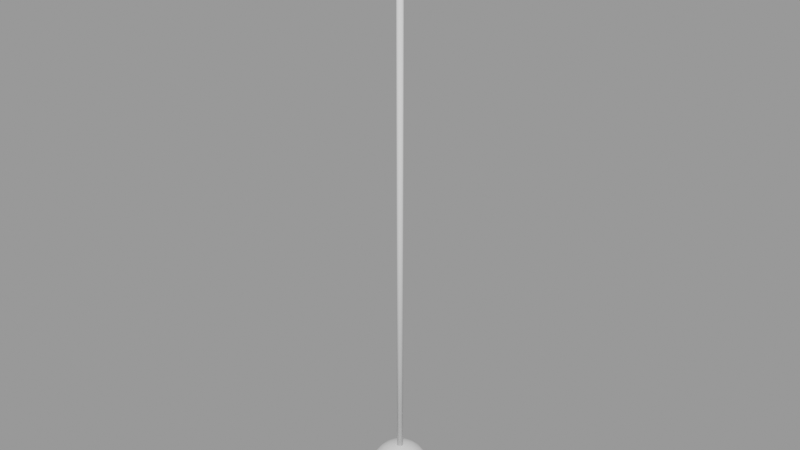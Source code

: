 # Source: Anim_Ascender_03.blend  (saved by Blender 3.1.7; exported with 4.5.12 LTS)
import bpy
from mathutils import Matrix  # noqa: F401  (used for matrix-valued properties, if any)

bpy.ops.wm.read_factory_settings(use_empty=True)
scene = bpy.context.scene
scene.name = 'main'

# ---- node groups
ng_geometry_nodes = bpy.data.node_groups.new('Geometry Nodes', 'GeometryNodeTree')
_s = ng_geometry_nodes.interface.new_socket(name='Geometry', in_out='OUTPUT', socket_type='NodeSocketGeometry')
_s = ng_geometry_nodes.interface.new_socket(name='Geometry', in_out='INPUT', socket_type='NodeSocketGeometry')
_s = ng_geometry_nodes.interface.new_socket(name='Length', in_out='INPUT', socket_type='NodeSocketFloat')
_s.default_value = 7.0
_s.min_value = -1e+04
_s.max_value = 1e+04
_s = ng_geometry_nodes.interface.new_socket(name='Speed', in_out='INPUT', socket_type='NodeSocketFloat')
_s.default_value = 2.0
_s.min_value = -1e+04
_s.max_value = 1e+04
_s = ng_geometry_nodes.interface.new_socket(name='Time Offset', in_out='INPUT', socket_type='NodeSocketFloat')
_s.default_value = 0.5
_s.min_value = -1e+04
_s.max_value = 1e+04
_s = ng_geometry_nodes.interface.new_socket(name='Render Line', in_out='INPUT', socket_type='NodeSocketBool')
_s.default_value = True
_s = ng_geometry_nodes.interface.new_socket(name='Line Material', in_out='INPUT', socket_type='NodeSocketMaterial')
_s = ng_geometry_nodes.interface.new_socket(name='Sphere Radius', in_out='INPUT', socket_type='NodeSocketFloat')
_s.subtype = 'DISTANCE'
_s.default_value = 1.0
_s.min_value = 0.0
_s = ng_geometry_nodes.interface.new_socket(name='Sphere Material', in_out='INPUT', socket_type='NodeSocketMaterial')
ng_geometry_nodes.is_modifier = True
_N = ng_geometry_nodes.nodes; _L = ng_geometry_nodes.links
n0 = _N.new('GeometryNodeStoreNamedAttribute'); n0.name = 'Store Named Attribute.001'; n0.location = (-318, -318)
n0.data_type = 'FLOAT_VECTOR'
n0.domain = 'CORNER'
n0.inputs[2].default_value = 'uv_map'
n1 = _N.new('GeometryNodeStoreNamedAttribute'); n1.name = 'Store Named Attribute'; n1.location = (-605, 235)
n1.data_type = 'FLOAT_VECTOR'
n1.domain = 'CORNER'
n1.inputs[2].default_value = 'UVMap'
n2 = _N.new('GeometryNodeMeshIcoSphere'); n2.name = 'Ico Sphere'; n2.location = (-630, 235)
n2.inputs[1].default_value = 3
n3 = _N.new('ShaderNodeMath'); n3.name = 'Math'; n3.location = (-627, 128)
n3.operation = 'MULTIPLY'
n4 = _N.new('ShaderNodeMath'); n4.name = 'Math.001'; n4.location = (-347, 124)
n4.operation = 'MODULO'
n5 = _N.new('ShaderNodeCombineXYZ'); n5.name = 'Combine XYZ'; n5.location = (-155, 193)
n6 = _N.new('GeometryNodeJoinGeometry'); n6.name = 'Join Geometry'; n6.location = (1061, 66)
n7 = _N.new('NodeGroupOutput'); n7.name = 'Group Output'; n7.location = (1268, 66)
n8 = _N.new('GeometryNodeTransform'); n8.name = 'Transform.001'; n8.location = (45, 263)
n9 = _N.new('GeometryNodeSwitch'); n9.name = 'Switch'; n9.location = (704, -38)
n10 = _N.new('GeometryNodeSetShadeSmooth'); n10.name = 'Set Shade Smooth.001'; n10.location = (-341, 254)
n11 = _N.new('GeometryNodeSetMaterial'); n11.name = 'Set Material.001'; n11.location = (265, 235)
n12 = _N.new('NodeReroute'); n12.name = 'Reroute'; n12.location = (-466, -526)
n12.width = 16
n12.socket_idname = 'NodeSocketFloat'
n13 = _N.new('GeometryNodeMeshCylinder'); n13.name = 'Cylinder'; n13.location = (-343, -318)
n13.inputs[3].default_value = 0.05
n14 = _N.new('ShaderNodeCombineXYZ'); n14.name = 'Combine XYZ.001'; n14.location = (-149, -374)
n15 = _N.new('GeometryNodeTransform'); n15.name = 'Transform'; n15.location = (45, -290)
n16 = _N.new('GeometryNodeSetMaterial'); n16.name = 'Set Material'; n16.location = (265, -318)
n17 = _N.new('GeometryNodeSetShadeSmooth'); n17.name = 'Set Shade Smooth'; n17.location = (431, -292)
n18 = _N.new('ShaderNodeMath'); n18.name = 'Math.002'; n18.location = (-344, -596)
n18.operation = 'MULTIPLY'
n19 = _N.new('NodeGroupInput'); n19.name = 'Group Input.001'; n19.location = (44, -10)
n20 = _N.new('NodeGroupInput'); n20.name = 'Group Input'; n20.location = (-1186, 231)
n21 = _N.new('GeometryNodeInputSceneTime'); n21.name = 'Scene Time'; n21.location = (-1186, -69)
n22 = _N.new('NodeReroute'); n22.name = 'Reroute.001'; n22.location = (-450, -116)
n22.width = 16
n22.socket_idname = 'NodeSocketFloat'
n23 = _N.new('ShaderNodeMath'); n23.name = 'Math.003'; n23.location = (-929, 10)
_L.new(n0.outputs[0], n15.inputs[0])
_L.new(n10.outputs[0], n8.inputs[0])
_L.new(n6.outputs[0], n7.inputs[0])
_L.new(n11.outputs[0], n6.inputs[0])
_L.new(n9.outputs[0], n6.inputs[0])
_L.new(n4.outputs[0], n5.inputs[2])
_L.new(n5.outputs[0], n8.inputs[1])
_L.new(n23.outputs[0], n3.inputs[0])
_L.new(n3.outputs[0], n4.inputs[0])
_L.new(n22.outputs[0], n4.inputs[1])
_L.new(n12.outputs[0], n13.inputs[4])
_L.new(n22.outputs[0], n12.inputs[0])
_L.new(n12.outputs[0], n18.inputs[0])
_L.new(n18.outputs[0], n14.inputs[2])
_L.new(n14.outputs[0], n15.inputs[1])
_L.new(n20.outputs[2], n3.inputs[1])
_L.new(n17.outputs[0], n9.inputs[2])
_L.new(n19.outputs[4], n9.inputs[0])
_L.new(n15.outputs[0], n16.inputs[0])
_L.new(n16.outputs[0], n17.inputs[0])
_L.new(n19.outputs[5], n16.inputs[2])
_L.new(n20.outputs[6], n2.inputs[0])
_L.new(n1.outputs[0], n10.inputs[0])
_L.new(n8.outputs[0], n11.inputs[0])
_L.new(n19.outputs[7], n11.inputs[2])
_L.new(n21.outputs[0], n23.inputs[0])
_L.new(n20.outputs[3], n23.inputs[1])
_L.new(n20.outputs[1], n22.inputs[0])
_L.new(n2.outputs[0], n1.inputs[0])
_L.new(n2.outputs[1], n1.inputs[3])
_L.new(n13.outputs[0], n0.inputs[0])
_L.new(n13.outputs[4], n0.inputs[3])
n7.is_active_output = True

# ---- meshes
me_vert_002 = bpy.data.meshes.new('Vert.002')
me_vert_002.from_pydata([(0.0, 0.0, 0.0)], [], [])
me_vert_002.use_remesh_fix_poles = True
me_vert_002.use_remesh_preserve_attributes = False
me_vert_002.update()

# ---- objects
ob_vert_001 = bpy.data.objects.new('Vert.001', me_vert_002)

# ---- transforms, parenting, visibility, modifiers, constraints
ob_vert_001.location = (0.0, 0.0, 0.0)
ob_vert_001.display_type = 'SOLID'
_m = ob_vert_001.modifiers.new('GeometryNodes', 'NODES')
_m.node_group = ng_geometry_nodes
_gi = [s.identifier for s in ng_geometry_nodes.interface.items_tree if s.item_type == 'SOCKET' and s.in_out == 'INPUT']
_m[_gi[1]] = 10.0  # Length
_m[_gi[2]] = 4.0  # Speed
_m[_gi[3]] = 0.0  # Time Offset
_m[_gi[5]] = None  # Line Material
_m[_gi[6]] = 0.5  # Sphere Radius
_m[_gi[7]] = None  # Sphere Material

# ---- collection membership
scene.collection.objects.link(ob_vert_001)

# ---- scene / render settings (as saved in the file)
scene.frame_start = 1; scene.frame_end = 250; scene.frame_set(1)
scene.render.engine = 'BLENDER_EEVEE_NEXT'
scene.render.image_settings.exr_codec = 'NONE'
scene.render.simplify_subdivision_render = 0
scene.render.simplify_child_particles_render = 0.0
scene.cycles.sampling_pattern = 'TABULATED_SOBOL'
scene.cycles.use_light_tree = False
scene.view_settings.view_transform = 'Filmic'
bpy.context.view_layer.update()

# ---- added for rendering (the .blend has no active camera and no usable light): camera, sun + grey world if the file has none
cam_auto = bpy.data.cameras.new('AutoCamera')
cam_auto.lens = 50.0
cam_auto.sensor_width = 36.0
cam_auto.clip_end = 1000.0
ob_auto_camera = bpy.data.objects.new('AutoCamera', cam_auto)
scene.collection.objects.link(ob_auto_camera)
ob_auto_camera.location = (9.64978, -11.5797, 12.5532)
ob_auto_camera.rotation_euler = (1.09748, -7.21219e-08, 0.694738)
scene.camera = ob_auto_camera
light_auto_sun = bpy.data.lights.new('AutoSun', 'SUN')
light_auto_sun.energy = 3.0
light_auto_sun.angle = 0.0523599
ob_auto_sun = bpy.data.objects.new('AutoSun', light_auto_sun)
scene.collection.objects.link(ob_auto_sun)
ob_auto_sun.rotation_euler = (0.872665, 0.174533, 0.523599)
if scene.world is None:
    world_auto = bpy.data.worlds.new('AutoWorld')
    world_auto.color = (0.3, 0.3, 0.3)
    scene.world = world_auto
bpy.context.view_layer.update()
